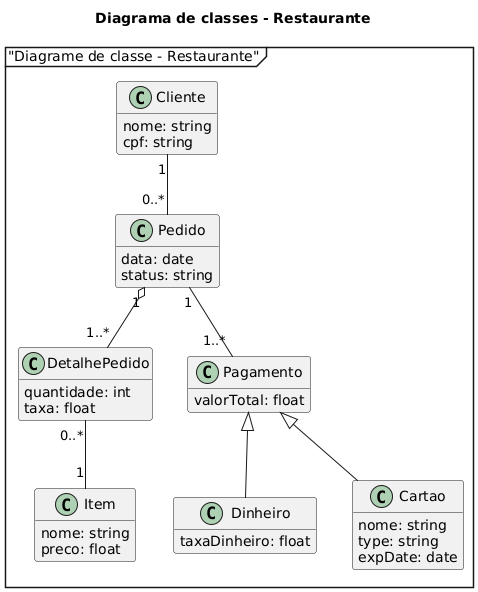

The diagram above was rendered by PlantUML. Its source (embedded in the PNG):
@startuml
title "Diagrama de classes - Restaurante"

skinparam Style strictuml /
hide empty members

mainframe "Diagrame de classe - Restaurante"

class Cliente {
  nome: string
  cpf: string
}

class Pedido {
  data: date
  status: string
}

class DetalhePedido {
  quantidade: int
  taxa: float
}

class Pagamento {
  valorTotal: float
}

class Item {
  nome: string
  preco: float
}

class Dinheiro {
  taxaDinheiro: float
}

class Cartao {
  nome: string
  type: string
  expDate: date
}

Cliente "1" -- "0..*" Pedido
Pedido "1" o-- "1..*" DetalhePedido
Pedido "1" -- "1..*" Pagamento
DetalhePedido "0..*" -- "1" Item
Pagamento <|-- Dinheiro
Pagamento <|-- Cartao
@enduml